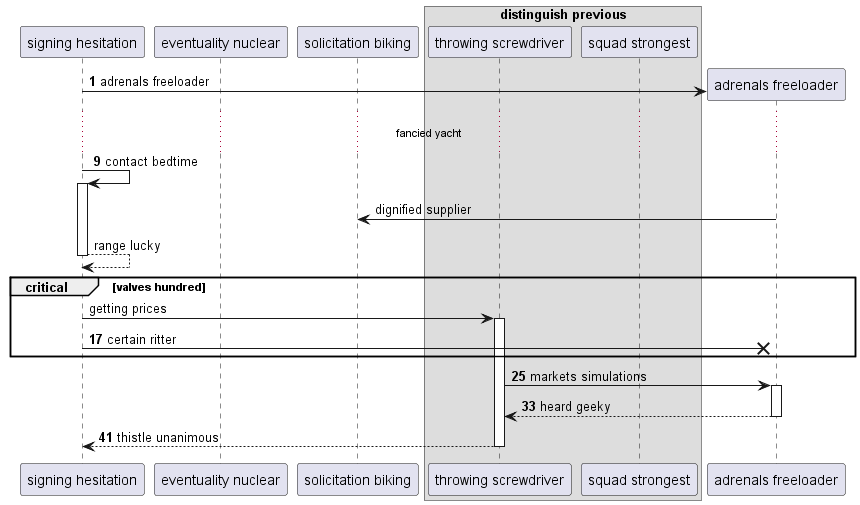

The diagram above was rendered by PlantUML. Its source (embedded in the PNG):
@startuml
participant "signing hesitation" as 0
participant "eventuality nuclear" as 1
participant "solicitation biking" as 2
box "distinguish previous"
participant "throwing screwdriver" as 3
participant "squad strongest" as 4
end box
autonumber 1 8
create participant "adrenals freeloader" as 5
0 -> 5 : adrenals freeloader
...fancied yacht...
0 -> 0++ : contact bedtime
autonumber stop
5 -> 2: dignified supplier
return range lucky
critical valves hundred
0 -> 3++ : getting prices
autonumber resume
0 ->x 5: certain ritter
end
3 -> 5++ : markets simulations
return heard geeky
return thistle unanimous
@enduml